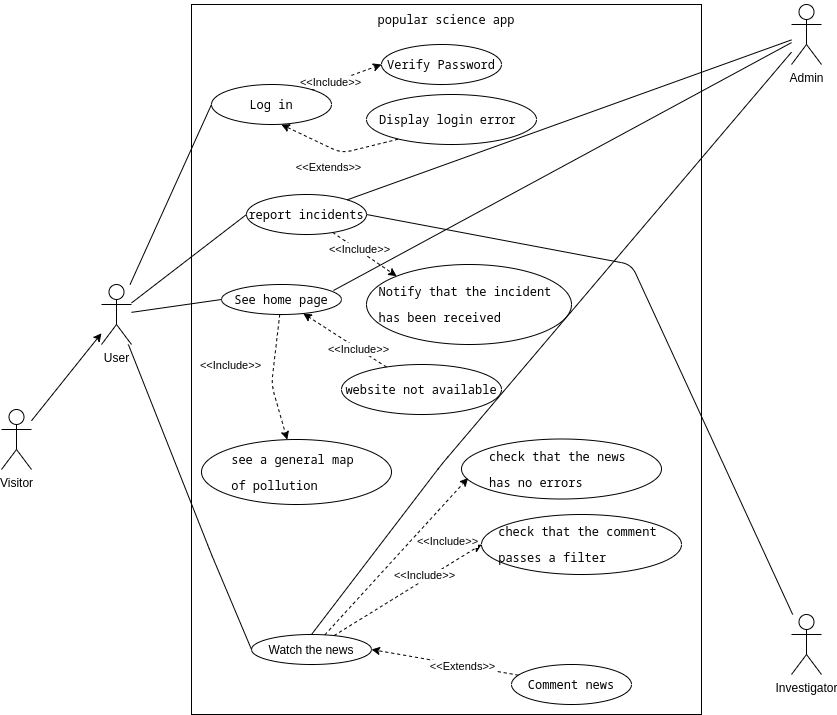

The diagram above was exported from draw.io. Its source (the exported page's mxGraphModel, read from the mxfile embedded in the PNG):
<mxGraphModel dx="977" dy="534" grid="1" gridSize="10" guides="1" tooltips="1" connect="1" arrows="1" fold="1" page="1" pageScale="1" pageWidth="827" pageHeight="1169" math="0" shadow="0">
  <root>
    <mxCell id="0" />
    <mxCell id="1" parent="0" />
    <mxCell id="118" style="edgeStyle=none;html=1;endArrow=classic;endFill=1;" edge="1" parent="1" source="86" target="88">
      <mxGeometry relative="1" as="geometry">
        <mxPoint x="150" y="160" as="targetPoint" />
      </mxGeometry>
    </mxCell>
    <mxCell id="86" value="Visitor" style="shape=umlActor;verticalLabelPosition=bottom;verticalAlign=top;html=1;outlineConnect=0;" vertex="1" parent="1">
      <mxGeometry x="90" y="525" width="30" height="60" as="geometry" />
    </mxCell>
    <mxCell id="101" style="edgeStyle=none;html=1;entryX=0.933;entryY=0.2;entryDx=0;entryDy=0;entryPerimeter=0;endArrow=none;endFill=0;" edge="1" parent="1" source="87" target="97">
      <mxGeometry relative="1" as="geometry" />
    </mxCell>
    <mxCell id="102" style="edgeStyle=none;html=1;entryX=0.5;entryY=0;entryDx=0;entryDy=0;endArrow=none;endFill=0;" edge="1" parent="1" source="87" target="96">
      <mxGeometry relative="1" as="geometry">
        <Array as="points">
          <mxPoint x="530" y="580" />
        </Array>
      </mxGeometry>
    </mxCell>
    <mxCell id="113" style="edgeStyle=none;html=1;endArrow=none;endFill=0;" edge="1" parent="1" source="87" target="109">
      <mxGeometry relative="1" as="geometry">
        <mxPoint x="470" y="280" as="targetPoint" />
        <Array as="points" />
      </mxGeometry>
    </mxCell>
    <mxCell id="87" value="Admin" style="shape=umlActor;verticalLabelPosition=bottom;verticalAlign=top;html=1;outlineConnect=0;" vertex="1" parent="1">
      <mxGeometry x="880" y="120" width="30" height="60" as="geometry" />
    </mxCell>
    <mxCell id="104" style="edgeStyle=none;html=1;entryX=0;entryY=0.5;entryDx=0;entryDy=0;endArrow=none;endFill=0;" edge="1" parent="1" source="88" target="97">
      <mxGeometry relative="1" as="geometry">
        <Array as="points" />
      </mxGeometry>
    </mxCell>
    <mxCell id="105" style="edgeStyle=none;html=1;entryX=0;entryY=0.5;entryDx=0;entryDy=0;endArrow=none;endFill=0;" edge="1" parent="1" source="88" target="96">
      <mxGeometry relative="1" as="geometry">
        <Array as="points">
          <mxPoint x="300" y="670" />
        </Array>
      </mxGeometry>
    </mxCell>
    <mxCell id="114" style="edgeStyle=none;html=1;entryX=0;entryY=0.5;entryDx=0;entryDy=0;endArrow=none;endFill=0;" edge="1" parent="1" source="88" target="103">
      <mxGeometry relative="1" as="geometry" />
    </mxCell>
    <mxCell id="116" style="edgeStyle=none;html=1;entryX=0;entryY=0.5;entryDx=0;entryDy=0;endArrow=none;endFill=0;" edge="1" parent="1" source="88" target="109">
      <mxGeometry relative="1" as="geometry" />
    </mxCell>
    <mxCell id="88" value="User" style="shape=umlActor;verticalLabelPosition=bottom;verticalAlign=top;html=1;outlineConnect=0;" vertex="1" parent="1">
      <mxGeometry x="190" y="400" width="30" height="60" as="geometry" />
    </mxCell>
    <mxCell id="90" value="" style="rounded=0;whiteSpace=wrap;html=1;fillColor=none;" vertex="1" parent="1">
      <mxGeometry x="280" y="120" width="510" height="710" as="geometry" />
    </mxCell>
    <mxCell id="111" style="edgeStyle=none;html=1;entryX=1;entryY=0.5;entryDx=0;entryDy=0;endArrow=none;endFill=0;" edge="1" parent="1" source="92" target="109">
      <mxGeometry relative="1" as="geometry">
        <Array as="points">
          <mxPoint x="720" y="380" />
        </Array>
      </mxGeometry>
    </mxCell>
    <mxCell id="92" value="Investigator" style="shape=umlActor;verticalLabelPosition=bottom;verticalAlign=top;html=1;outlineConnect=0;" vertex="1" parent="1">
      <mxGeometry x="880" y="730" width="30" height="60" as="geometry" />
    </mxCell>
    <mxCell id="95" value="&lt;pre class=&quot;tw-data-text tw-text-large tw-ta&quot; id=&quot;tw-target-text&quot; style=&quot;text-align: left&quot; dir=&quot;ltr&quot;&gt;&lt;span class=&quot;Y2IQFc&quot; lang=&quot;en&quot;&gt;popular science app&lt;/span&gt;&lt;/pre&gt;" style="text;html=1;strokeColor=none;fillColor=none;align=center;verticalAlign=middle;whiteSpace=wrap;rounded=0;" vertex="1" parent="1">
      <mxGeometry x="445" y="120" width="180" height="30" as="geometry" />
    </mxCell>
    <mxCell id="122" style="edgeStyle=none;html=1;entryX=0;entryY=0.5;entryDx=0;entryDy=0;dashed=1;endArrow=classic;endFill=1;" edge="1" parent="1" source="96" target="121">
      <mxGeometry relative="1" as="geometry" />
    </mxCell>
    <mxCell id="123" value="&amp;lt;&amp;lt;Include&amp;gt;&amp;gt;" style="edgeLabel;html=1;align=center;verticalAlign=middle;resizable=0;points=[];" vertex="1" connectable="0" parent="122">
      <mxGeometry x="0.3273" relative="1" as="geometry">
        <mxPoint x="-8" as="offset" />
      </mxGeometry>
    </mxCell>
    <mxCell id="125" style="edgeStyle=none;html=1;entryX=0.033;entryY=0.65;entryDx=0;entryDy=0;entryPerimeter=0;dashed=1;endArrow=classic;endFill=1;" edge="1" parent="1" source="96" target="124">
      <mxGeometry relative="1" as="geometry">
        <Array as="points" />
      </mxGeometry>
    </mxCell>
    <mxCell id="127" value="&amp;lt;&amp;lt;Include&amp;gt;&amp;gt;" style="edgeLabel;html=1;align=center;verticalAlign=middle;resizable=0;points=[];" vertex="1" connectable="0" parent="125">
      <mxGeometry x="0.3577" y="2" relative="1" as="geometry">
        <mxPoint x="26" y="14" as="offset" />
      </mxGeometry>
    </mxCell>
    <mxCell id="96" value="Watch the news" style="ellipse;whiteSpace=wrap;html=1;fillColor=none;" vertex="1" parent="1">
      <mxGeometry x="340" y="750" width="120" height="30" as="geometry" />
    </mxCell>
    <mxCell id="129" style="edgeStyle=none;html=1;dashed=1;endArrow=classic;endFill=1;" edge="1" parent="1" source="97" target="128">
      <mxGeometry relative="1" as="geometry">
        <Array as="points">
          <mxPoint x="360" y="500" />
        </Array>
      </mxGeometry>
    </mxCell>
    <mxCell id="131" value="&amp;lt;&amp;lt;Include&amp;gt;&amp;gt;" style="edgeLabel;html=1;align=center;verticalAlign=middle;resizable=0;points=[];" vertex="1" connectable="0" parent="129">
      <mxGeometry x="-0.3563" relative="1" as="geometry">
        <mxPoint x="-45" y="10" as="offset" />
      </mxGeometry>
    </mxCell>
    <mxCell id="97" value="&lt;div class=&quot;QmZWSe&quot;&gt;&lt;div class=&quot;DHcWmd&quot;&gt;&lt;/div&gt;&lt;/div&gt;&lt;div class=&quot;oSioSc&quot;&gt;&lt;div id=&quot;tw-target&quot;&gt;&lt;div id=&quot;kAz1tf&quot; class=&quot;g9WsWb&quot;&gt;&lt;div class=&quot;tw-ta-container F0azHf tw-nfl&quot; id=&quot;tw-target-text-container&quot; tabindex=&quot;0&quot;&gt;&lt;pre class=&quot;tw-data-text tw-text-large tw-ta&quot; id=&quot;tw-target-text&quot; style=&quot;text-align: left&quot; dir=&quot;ltr&quot;&gt;&lt;span class=&quot;Y2IQFc&quot; lang=&quot;en&quot;&gt;See home page&lt;/span&gt;&lt;/pre&gt;&lt;/div&gt;&lt;/div&gt;&lt;/div&gt;&lt;/div&gt;" style="ellipse;whiteSpace=wrap;html=1;fillColor=none;" vertex="1" parent="1">
      <mxGeometry x="310" y="400" width="120" height="30" as="geometry" />
    </mxCell>
    <mxCell id="133" style="edgeStyle=none;html=1;entryX=0;entryY=0.5;entryDx=0;entryDy=0;dashed=1;endArrow=classic;endFill=1;" edge="1" parent="1" source="103" target="132">
      <mxGeometry relative="1" as="geometry" />
    </mxCell>
    <mxCell id="134" value="&amp;lt;&amp;lt;Include&amp;gt;&amp;gt;" style="edgeLabel;html=1;align=center;verticalAlign=middle;resizable=0;points=[];" vertex="1" connectable="0" parent="133">
      <mxGeometry x="-0.4553" y="1" relative="1" as="geometry">
        <mxPoint as="offset" />
      </mxGeometry>
    </mxCell>
    <mxCell id="103" value="&lt;div class=&quot;QmZWSe&quot;&gt;&lt;div class=&quot;DHcWmd&quot;&gt;&lt;/div&gt;&lt;/div&gt;&lt;div class=&quot;oSioSc&quot;&gt;&lt;div id=&quot;tw-target&quot;&gt;&lt;div id=&quot;kAz1tf&quot; class=&quot;g9WsWb&quot;&gt;&lt;div class=&quot;tw-ta-container F0azHf tw-nfl&quot; id=&quot;tw-target-text-container&quot; tabindex=&quot;0&quot;&gt;&lt;pre class=&quot;tw-data-text tw-text-large tw-ta&quot; id=&quot;tw-target-text&quot; style=&quot;text-align: left&quot; dir=&quot;ltr&quot;&gt;Log in&lt;/pre&gt;&lt;/div&gt;&lt;/div&gt;&lt;/div&gt;&lt;/div&gt;" style="ellipse;whiteSpace=wrap;html=1;fillColor=none;" vertex="1" parent="1">
      <mxGeometry x="300" y="200" width="120" height="40" as="geometry" />
    </mxCell>
    <mxCell id="142" style="edgeStyle=none;html=1;entryX=0;entryY=0;entryDx=0;entryDy=0;dashed=1;endArrow=classic;endFill=1;" edge="1" parent="1" source="109" target="141">
      <mxGeometry relative="1" as="geometry" />
    </mxCell>
    <mxCell id="143" value="&amp;lt;&amp;lt;Include&amp;gt;&amp;gt;" style="edgeLabel;html=1;align=center;verticalAlign=middle;resizable=0;points=[];" vertex="1" connectable="0" parent="142">
      <mxGeometry x="-0.1736" relative="1" as="geometry">
        <mxPoint y="-1" as="offset" />
      </mxGeometry>
    </mxCell>
    <mxCell id="109" value="&lt;div class=&quot;QmZWSe&quot;&gt;&lt;div class=&quot;DHcWmd&quot;&gt;&lt;/div&gt;&lt;/div&gt;&lt;div class=&quot;oSioSc&quot;&gt;&lt;div id=&quot;tw-target&quot;&gt;&lt;div id=&quot;kAz1tf&quot; class=&quot;g9WsWb&quot;&gt;&lt;div class=&quot;tw-ta-container F0azHf tw-nfl&quot; id=&quot;tw-target-text-container&quot; tabindex=&quot;0&quot;&gt;&lt;pre class=&quot;tw-data-text tw-text-large tw-ta&quot; id=&quot;tw-target-text&quot; style=&quot;text-align: left&quot; dir=&quot;ltr&quot;&gt;&lt;pre class=&quot;tw-data-text tw-text-large tw-ta&quot; id=&quot;tw-target-text&quot; dir=&quot;ltr&quot;&gt;&lt;span style=&quot;color: rgba(0 , 0 , 0 , 0) ; font-size: 0px&quot;&gt;%3CmxGraphModel%3E%3Croot%3E%3CmxCell%20id%3D%220%22%2F%3E%3CmxCell%20id%3D%221%22%20parent%3D%220%22%2F%3E%3CmxCell%20id%3D%222%22%20value%3D%22%26lt%3Bdiv%20class%3D%26quot%3BQmZWSe%26quot%3B%26gt%3B%26lt%3Bdiv%20class%3D%26quot%3BDHcWmd%26quot%3B%26gt%3B%26lt%3B%2Fdiv%26gt%3B%26lt%3B%2Fdiv%26gt%3B%26lt%3Bdiv%20class%3D%26quot%3BoSioSc%26quot%3B%26gt%3B%26lt%3Bdiv%20id%3D%26quot%3Btw-target%26quot%3B%26gt%3B%26lt%3Bdiv%20id%3D%26quot%3BkAz1tf%26quot%3B%20class%3D%26quot%3Bg9WsWb%26quot%3B%26gt%3B%26lt%3Bdiv%20class%3D%26quot%3Btw-ta-container%20F0azHf%20tw-nfl%26quot%3B%20id%3D%26quot%3Btw-target-text-container%26quot%3B%20tabindex%3D%26quot%3B0%26quot%3B%26gt%3B%26lt%3Bpre%20class%3D%26quot%3Btw-data-text%20tw-text-large%20tw-ta%26quot%3B%20id%3D%26quot%3Btw-target-text%26quot%3B%20style%3D%26quot%3Btext-align%3A%20left%26quot%3B%20dir%3D%26quot%3Bltr%26quot%3B%26gt%3B%26lt%3Bpre%20class%3D%26quot%3Btw-data-text%20tw-text-large%20tw-ta%26quot%3B%20id%3D%26quot%3Btw-target-text%26quot%3B%20dir%3D%26quot%3Bltr%26quot%3B%26gt%3B%26lt%3Bspan%20class%3D%26quot%3BY2IQFc%26quot%3B%20lang%3D%26quot%3Ben%26quot%3B%26gt%3BComment%20news%26lt%3B%2Fspan%26gt%3B%26lt%3B%2Fpre%26gt%3B%26lt%3B%2Fpre%26gt%3B%26lt%3B%2Fdiv%26gt%3B%26lt%3B%2Fdiv%26gt%3B%26lt%3B%2Fdiv%26gt%3B%26lt%3B%2Fdiv%26gt%3B%22%20style%3D%22ellipse%3BwhiteSpace%3Dwrap%3Bhtml%3D1%3BfillColor%3Dnone%3B%22%20vertex%3D%221%22%20parent%3D%221%22%3E%3CmxGeometry%20x%3D%22354%22%20y%3D%22220%22%20width%3D%22120%22%20height%3D%2240%22%20as%3D%22geometry%22%2F%3E%3C%2FmxCell%3E%3C%2Froot%3E%3C%2FmxGraphModel%3E&lt;/span&gt;report incidents&lt;br&gt;&lt;/pre&gt;&lt;div class=&quot;QmZWSe&quot;&gt;&lt;div class=&quot;DHcWmd&quot;&gt;&lt;/div&gt;&lt;/div&gt;&lt;/pre&gt;&lt;/div&gt;&lt;/div&gt;&lt;/div&gt;&lt;/div&gt;" style="ellipse;whiteSpace=wrap;html=1;fillColor=none;" vertex="1" parent="1">
      <mxGeometry x="335" y="310" width="120" height="40" as="geometry" />
    </mxCell>
    <mxCell id="119" style="edgeStyle=none;html=1;entryX=1;entryY=0.5;entryDx=0;entryDy=0;endArrow=classic;endFill=1;dashed=1;" edge="1" parent="1" source="117" target="96">
      <mxGeometry relative="1" as="geometry" />
    </mxCell>
    <mxCell id="120" value="&amp;lt;&amp;lt;Extends&amp;gt;&amp;gt;" style="edgeLabel;html=1;align=center;verticalAlign=middle;resizable=0;points=[];" vertex="1" connectable="0" parent="119">
      <mxGeometry x="-0.2372" y="1" relative="1" as="geometry">
        <mxPoint as="offset" />
      </mxGeometry>
    </mxCell>
    <mxCell id="117" value="&lt;div class=&quot;QmZWSe&quot;&gt;&lt;div class=&quot;DHcWmd&quot;&gt;&lt;/div&gt;&lt;/div&gt;&lt;div class=&quot;oSioSc&quot;&gt;&lt;div id=&quot;tw-target&quot;&gt;&lt;div id=&quot;kAz1tf&quot; class=&quot;g9WsWb&quot;&gt;&lt;div class=&quot;tw-ta-container F0azHf tw-nfl&quot; id=&quot;tw-target-text-container&quot; tabindex=&quot;0&quot;&gt;&lt;pre class=&quot;tw-data-text tw-text-large tw-ta&quot; id=&quot;tw-target-text&quot; style=&quot;text-align: left&quot; dir=&quot;ltr&quot;&gt;&lt;pre class=&quot;tw-data-text tw-text-large tw-ta&quot; id=&quot;tw-target-text&quot; dir=&quot;ltr&quot;&gt;&lt;span class=&quot;Y2IQFc&quot; lang=&quot;en&quot;&gt;Comment news&lt;/span&gt;&lt;/pre&gt;&lt;/pre&gt;&lt;/div&gt;&lt;/div&gt;&lt;/div&gt;&lt;/div&gt;" style="ellipse;whiteSpace=wrap;html=1;fillColor=none;" vertex="1" parent="1">
      <mxGeometry x="600" y="780" width="120" height="40" as="geometry" />
    </mxCell>
    <mxCell id="121" value="&lt;pre class=&quot;tw-data-text tw-text-large tw-ta&quot; id=&quot;tw-target-text&quot; style=&quot;text-align: left&quot; dir=&quot;ltr&quot;&gt;&lt;span class=&quot;Y2IQFc&quot; lang=&quot;en&quot;&gt;check that the comment &lt;/span&gt;&lt;/pre&gt;&lt;pre class=&quot;tw-data-text tw-text-large tw-ta&quot; id=&quot;tw-target-text&quot; style=&quot;text-align: left&quot; dir=&quot;ltr&quot;&gt;passes a filter&lt;/pre&gt;" style="ellipse;whiteSpace=wrap;html=1;fillColor=none;" vertex="1" parent="1">
      <mxGeometry x="570" y="630" width="200" height="60" as="geometry" />
    </mxCell>
    <mxCell id="124" value="&lt;pre class=&quot;tw-data-text tw-text-large tw-ta&quot; id=&quot;tw-target-text&quot; dir=&quot;ltr&quot;&gt;&lt;div class=&quot;QmZWSe&quot;&gt;&lt;div class=&quot;DHcWmd&quot;&gt;&lt;/div&gt;&lt;/div&gt;&lt;div class=&quot;oSioSc&quot;&gt;&lt;div id=&quot;tw-target&quot;&gt;&lt;div id=&quot;kAz1tf&quot; class=&quot;g9WsWb&quot;&gt;&lt;div class=&quot;tw-ta-container F0azHf tw-nfl&quot; id=&quot;tw-target-text-container&quot; tabindex=&quot;0&quot;&gt;&lt;pre class=&quot;tw-data-text tw-text-large tw-ta&quot; id=&quot;tw-target-text&quot; dir=&quot;ltr&quot; style=&quot;text-align: right&quot;&gt;&lt;span class=&quot;Y2IQFc&quot; lang=&quot;en&quot;&gt;check that the news &lt;/span&gt;&lt;/pre&gt;&lt;pre class=&quot;tw-data-text tw-text-large tw-ta&quot; id=&quot;tw-target-text&quot; dir=&quot;ltr&quot; style=&quot;text-align: left&quot;&gt;&lt;span class=&quot;Y2IQFc&quot; lang=&quot;en&quot;&gt;has no errors&lt;/span&gt;&lt;/pre&gt;&lt;/div&gt;&lt;div class=&quot;tw-target-rmn tw-ta-container F0azHf tw-nfl&quot; id=&quot;tw-target-rmn-container&quot;&gt;&lt;pre class=&quot;tw-data-placeholder tw-text-small tw-ta&quot; id=&quot;tw-target-rmn&quot; dir=&quot;ltr&quot;&gt;&lt;span class=&quot;Y2IQFc&quot;&gt;&lt;/span&gt;&lt;/pre&gt;&lt;/div&gt;&lt;/div&gt;&lt;/div&gt;&lt;/div&gt;&lt;/pre&gt;" style="ellipse;whiteSpace=wrap;html=1;fillColor=none;" vertex="1" parent="1">
      <mxGeometry x="550" y="554.5" width="200" height="60" as="geometry" />
    </mxCell>
    <mxCell id="128" value="&lt;div class=&quot;QmZWSe&quot;&gt;&lt;div class=&quot;DHcWmd&quot;&gt;&lt;/div&gt;&lt;/div&gt;&lt;div class=&quot;oSioSc&quot;&gt;&lt;div id=&quot;tw-target&quot;&gt;&lt;div id=&quot;kAz1tf&quot; class=&quot;g9WsWb&quot;&gt;&lt;div class=&quot;tw-ta-container F0azHf tw-nfl&quot; id=&quot;tw-target-text-container&quot; tabindex=&quot;0&quot;&gt;&lt;pre class=&quot;tw-data-text tw-text-large tw-ta&quot; id=&quot;tw-target-text&quot; style=&quot;text-align: left&quot; dir=&quot;ltr&quot;&gt;&lt;span style=&quot;color: rgba(0 , 0 , 0 , 0) ; font-size: 0px&quot;&gt;%3CmxGraphModel%3E%3Croot%3E%3CmxCell%20id%3D%220%22%2F%3E%3CmxCell%20id%3D%221%22%20parent%3D%220%22%2F%3E%3CmxCell%20id%3D%222%22%20value%3D%22%26lt%3Bdiv%20class%3D%26quot%3BQmZWSe%26quot%3B%26gt%3B%26lt%3Bdiv%20class%3D%26quot%3BDHcWmd%26quot%3B%26gt%3B%26lt%3B%2Fdiv%26gt%3B%26lt%3B%2Fdiv%26gt%3B%26lt%3Bdiv%20class%3D%26quot%3BoSioSc%26quot%3B%26gt%3B%26lt%3Bdiv%20id%3D%26quot%3Btw-target%26quot%3B%26gt%3B%26lt%3Bdiv%20id%3D%26quot%3BkAz1tf%26quot%3B%20class%3D%26quot%3Bg9WsWb%26quot%3B%26gt%3B%26lt%3Bdiv%20class%3D%26quot%3Btw-ta-container%20F0azHf%20tw-nfl%26quot%3B%20id%3D%26quot%3Btw-target-text-container%26quot%3B%20tabindex%3D%26quot%3B0%26quot%3B%26gt%3B%26lt%3Bpre%20class%3D%26quot%3Btw-data-text%20tw-text-large%20tw-ta%26quot%3B%20id%3D%26quot%3Btw-target-text%26quot%3B%20style%3D%26quot%3Btext-align%3A%20left%26quot%3B%20dir%3D%26quot%3Bltr%26quot%3B%26gt%3B%26lt%3Bspan%20class%3D%26quot%3BY2IQFc%26quot%3B%20lang%3D%26quot%3Ben%26quot%3B%26gt%3BSee%20home%20page%26lt%3B%2Fspan%26gt%3B%26lt%3B%2Fpre%26gt%3B%26lt%3B%2Fdiv%26gt%3B%26lt%3B%2Fdiv%26gt%3B%26lt%3B%2Fdiv%26gt%3B%26lt%3B%2Fdiv%26gt%3B%22%20style%3D%22ellipse%3BwhiteSpace%3Dwrap%3Bhtml%3D1%3BfillColor%3Dnone%3B%22%20vertex%3D%221%22%20parent%3D%221%22%3E%3CmxGeometry%20x%3D%22354%22%20y%3D%22490%22%20width%3D%22120%22%20height%3D%2230%22%20as%3D%22geometry%22%2F%3E%3C%2FmxCell%3E%3C%2Froot%3E%3C%2FmxGraphModel%3E&lt;/span&gt;see a general map &lt;/pre&gt;&lt;pre class=&quot;tw-data-text tw-text-large tw-ta&quot; id=&quot;tw-target-text&quot; style=&quot;text-align: left&quot; dir=&quot;ltr&quot;&gt;of pollution&lt;br&gt;&lt;/pre&gt;&lt;/div&gt;&lt;/div&gt;&lt;/div&gt;&lt;/div&gt;" style="ellipse;whiteSpace=wrap;html=1;fillColor=none;" vertex="1" parent="1">
      <mxGeometry x="290" y="555" width="190" height="65" as="geometry" />
    </mxCell>
    <mxCell id="132" value="&lt;div class=&quot;QmZWSe&quot;&gt;&lt;div class=&quot;DHcWmd&quot;&gt;&lt;/div&gt;&lt;/div&gt;&lt;div class=&quot;oSioSc&quot;&gt;&lt;div id=&quot;tw-target&quot;&gt;&lt;div id=&quot;kAz1tf&quot; class=&quot;g9WsWb&quot;&gt;&lt;div class=&quot;tw-ta-container F0azHf tw-nfl&quot; id=&quot;tw-target-text-container&quot; tabindex=&quot;0&quot;&gt;&lt;pre class=&quot;tw-data-text tw-text-large tw-ta&quot; id=&quot;tw-target-text&quot; style=&quot;text-align: left&quot; dir=&quot;ltr&quot;&gt;Verify Password&lt;/pre&gt;&lt;/div&gt;&lt;/div&gt;&lt;/div&gt;&lt;/div&gt;" style="ellipse;whiteSpace=wrap;html=1;fillColor=none;" vertex="1" parent="1">
      <mxGeometry x="470" y="160" width="120" height="40" as="geometry" />
    </mxCell>
    <mxCell id="136" style="edgeStyle=none;html=1;entryX=0.582;entryY=1.034;entryDx=0;entryDy=0;entryPerimeter=0;dashed=1;endArrow=classic;endFill=1;exitX=0.186;exitY=0.894;exitDx=0;exitDy=0;exitPerimeter=0;" edge="1" parent="1" source="135">
      <mxGeometry relative="1" as="geometry">
        <mxPoint x="510.6684685013729" y="250.0241995766063" as="sourcePoint" />
        <mxPoint x="369.8399999999999" y="240" as="targetPoint" />
        <Array as="points">
          <mxPoint x="430" y="268.64" />
        </Array>
      </mxGeometry>
    </mxCell>
    <mxCell id="137" value="&amp;lt;&amp;lt;Extends&amp;gt;&amp;gt;" style="edgeLabel;html=1;align=center;verticalAlign=middle;resizable=0;points=[];" vertex="1" connectable="0" parent="136">
      <mxGeometry x="-0.4914" y="1" relative="1" as="geometry">
        <mxPoint x="-39" y="19" as="offset" />
      </mxGeometry>
    </mxCell>
    <mxCell id="135" value="&lt;div class=&quot;QmZWSe&quot;&gt;&lt;div class=&quot;DHcWmd&quot;&gt;&lt;/div&gt;&lt;/div&gt;&lt;div class=&quot;oSioSc&quot;&gt;&lt;div id=&quot;tw-target&quot;&gt;&lt;div id=&quot;kAz1tf&quot; class=&quot;g9WsWb&quot;&gt;&lt;div class=&quot;tw-ta-container F0azHf tw-nfl&quot; id=&quot;tw-target-text-container&quot; tabindex=&quot;0&quot;&gt;&lt;pre class=&quot;tw-data-text tw-text-large tw-ta&quot; id=&quot;tw-target-text&quot; style=&quot;text-align: left&quot; dir=&quot;ltr&quot;&gt;Display login error &lt;/pre&gt;&lt;/div&gt;&lt;/div&gt;&lt;/div&gt;&lt;/div&gt;" style="ellipse;whiteSpace=wrap;html=1;fillColor=none;" vertex="1" parent="1">
      <mxGeometry x="455" y="210" width="170" height="50" as="geometry" />
    </mxCell>
    <mxCell id="139" style="edgeStyle=none;html=1;dashed=1;endArrow=classic;endFill=1;" edge="1" parent="1" source="138" target="97">
      <mxGeometry relative="1" as="geometry" />
    </mxCell>
    <mxCell id="140" value="&amp;lt;&amp;lt;Include&amp;gt;&amp;gt;" style="edgeLabel;html=1;align=center;verticalAlign=middle;resizable=0;points=[];" vertex="1" connectable="0" parent="139">
      <mxGeometry x="-0.3319" relative="1" as="geometry">
        <mxPoint as="offset" />
      </mxGeometry>
    </mxCell>
    <mxCell id="138" value="&lt;div class=&quot;QmZWSe&quot;&gt;&lt;div class=&quot;DHcWmd&quot;&gt;&lt;/div&gt;&lt;/div&gt;&lt;div class=&quot;oSioSc&quot;&gt;&lt;div id=&quot;tw-target&quot;&gt;&lt;div id=&quot;kAz1tf&quot; class=&quot;g9WsWb&quot;&gt;&lt;div class=&quot;tw-ta-container F0azHf tw-nfl&quot; id=&quot;tw-target-text-container&quot; tabindex=&quot;0&quot;&gt;&lt;pre class=&quot;tw-data-text tw-text-large tw-ta&quot; id=&quot;tw-target-text&quot; style=&quot;text-align: left&quot; dir=&quot;ltr&quot;&gt;&lt;div class=&quot;QmZWSe&quot;&gt;&lt;div class=&quot;DHcWmd&quot;&gt;&lt;/div&gt;&lt;/div&gt;&lt;div class=&quot;oSioSc&quot;&gt;&lt;div id=&quot;tw-target&quot;&gt;&lt;div id=&quot;kAz1tf&quot; class=&quot;g9WsWb&quot;&gt;&lt;div class=&quot;tw-ta-container F0azHf tw-nfl&quot; id=&quot;tw-target-text-container&quot; tabindex=&quot;0&quot;&gt;&lt;pre class=&quot;tw-data-text tw-text-large tw-ta&quot; id=&quot;tw-target-text&quot; dir=&quot;ltr&quot;&gt;&lt;span class=&quot;Y2IQFc&quot; lang=&quot;en&quot;&gt;website not available&lt;/span&gt;&lt;/pre&gt;&lt;/div&gt;&lt;/div&gt;&lt;/div&gt;&lt;/div&gt;&lt;/pre&gt;&lt;/div&gt;&lt;/div&gt;&lt;/div&gt;&lt;/div&gt;" style="ellipse;whiteSpace=wrap;html=1;fillColor=none;" vertex="1" parent="1">
      <mxGeometry x="430" y="480" width="160" height="50" as="geometry" />
    </mxCell>
    <mxCell id="141" value="&lt;div class=&quot;QmZWSe&quot;&gt;&lt;div class=&quot;DHcWmd&quot;&gt;&lt;/div&gt;&lt;/div&gt;&lt;div class=&quot;oSioSc&quot;&gt;&lt;div id=&quot;tw-target&quot;&gt;&lt;div id=&quot;kAz1tf&quot; class=&quot;g9WsWb&quot;&gt;&lt;div class=&quot;tw-ta-container F0azHf tw-nfl&quot; id=&quot;tw-target-text-container&quot; tabindex=&quot;0&quot;&gt;&lt;pre class=&quot;tw-data-text tw-text-large tw-ta&quot; id=&quot;tw-target-text&quot; style=&quot;text-align: left&quot; dir=&quot;ltr&quot;&gt;&lt;pre class=&quot;tw-data-text tw-text-large tw-ta&quot; id=&quot;tw-target-text&quot; dir=&quot;ltr&quot;&gt;&lt;pre class=&quot;tw-data-text tw-text-large tw-ta&quot; id=&quot;tw-target-text&quot; dir=&quot;ltr&quot;&gt;&lt;span class=&quot;Y2IQFc&quot; lang=&quot;en&quot;&gt;Notify that the incident &lt;/span&gt;&lt;/pre&gt;&lt;pre class=&quot;tw-data-text tw-text-large tw-ta&quot; id=&quot;tw-target-text&quot; dir=&quot;ltr&quot;&gt;&lt;span class=&quot;Y2IQFc&quot; lang=&quot;en&quot;&gt;has been received&lt;/span&gt;&lt;/pre&gt;&lt;/pre&gt;&lt;div class=&quot;QmZWSe&quot;&gt;&lt;div class=&quot;DHcWmd&quot;&gt;&lt;/div&gt;&lt;/div&gt;&lt;/pre&gt;&lt;/div&gt;&lt;/div&gt;&lt;/div&gt;&lt;/div&gt;" style="ellipse;whiteSpace=wrap;html=1;fillColor=none;" vertex="1" parent="1">
      <mxGeometry x="455" y="380" width="205" height="80" as="geometry" />
    </mxCell>
  </root>
</mxGraphModel>